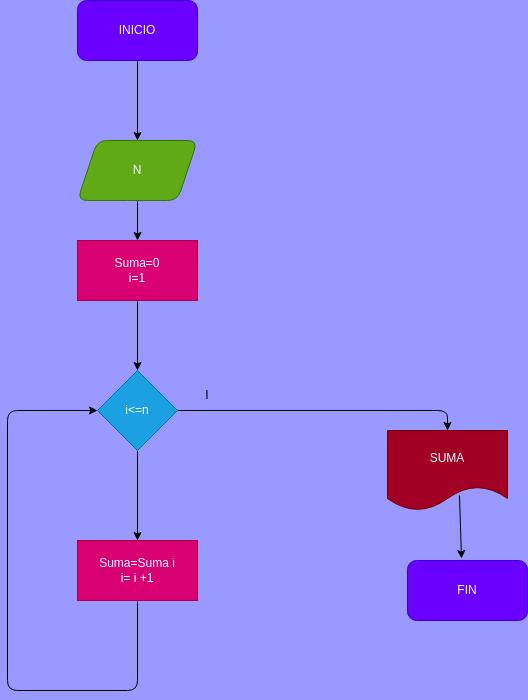

The diagram above was exported from draw.io. Its source (the exported page's mxGraphModel, read from the mxfile embedded in the PNG):
<mxGraphModel dx="946" dy="360" grid="0" gridSize="10" guides="1" tooltips="1" connect="1" arrows="1" fold="1" page="1" pageScale="1" pageWidth="827" pageHeight="1169" background="#9999FF" math="0" shadow="0">
  <root>
    <mxCell id="0" />
    <mxCell id="1" parent="0" />
    <mxCell id="4" value="" style="edgeStyle=none;html=1;" edge="1" parent="1" source="2" target="3">
      <mxGeometry relative="1" as="geometry" />
    </mxCell>
    <mxCell id="2" value="INICIO" style="rounded=1;whiteSpace=wrap;html=1;fillColor=#6a00ff;fontColor=#ffffff;strokeColor=#3700CC;" vertex="1" parent="1">
      <mxGeometry x="270" y="20" width="120" height="60" as="geometry" />
    </mxCell>
    <mxCell id="8" value="" style="edgeStyle=none;html=1;" edge="1" parent="1" source="3" target="7">
      <mxGeometry relative="1" as="geometry" />
    </mxCell>
    <mxCell id="3" value="N" style="shape=parallelogram;perimeter=parallelogramPerimeter;whiteSpace=wrap;html=1;fixedSize=1;rounded=1;fillColor=#60a917;fontColor=#ffffff;strokeColor=#2D7600;" vertex="1" parent="1">
      <mxGeometry x="270" y="160" width="120" height="60" as="geometry" />
    </mxCell>
    <mxCell id="10" value="" style="edgeStyle=none;html=1;" edge="1" parent="1" source="7" target="9">
      <mxGeometry relative="1" as="geometry" />
    </mxCell>
    <mxCell id="7" value="Suma=0&lt;br&gt;i=1" style="rounded=0;whiteSpace=wrap;html=1;fillColor=#d80073;fontColor=#ffffff;strokeColor=#A50040;" vertex="1" parent="1">
      <mxGeometry x="270" y="260" width="120" height="60" as="geometry" />
    </mxCell>
    <mxCell id="12" value="" style="edgeStyle=none;html=1;" edge="1" parent="1" source="9" target="11">
      <mxGeometry relative="1" as="geometry" />
    </mxCell>
    <mxCell id="14" value="" style="edgeStyle=none;html=1;" edge="1" parent="1" source="9" target="13">
      <mxGeometry relative="1" as="geometry">
        <Array as="points">
          <mxPoint x="640" y="430" />
        </Array>
      </mxGeometry>
    </mxCell>
    <mxCell id="9" value="i&amp;lt;=n" style="rhombus;whiteSpace=wrap;html=1;rounded=0;fillColor=#1ba1e2;fontColor=#ffffff;strokeColor=#006EAF;" vertex="1" parent="1">
      <mxGeometry x="290" y="390" width="80" height="80" as="geometry" />
    </mxCell>
    <mxCell id="18" value="" style="edgeStyle=none;html=1;entryX=0;entryY=0.5;entryDx=0;entryDy=0;" edge="1" parent="1" source="11" target="9">
      <mxGeometry relative="1" as="geometry">
        <mxPoint x="330" y="700" as="targetPoint" />
        <Array as="points">
          <mxPoint x="330" y="710" />
          <mxPoint x="200" y="710" />
          <mxPoint x="200" y="430" />
        </Array>
      </mxGeometry>
    </mxCell>
    <mxCell id="11" value="Suma=Suma i&lt;br&gt;i= i +1" style="whiteSpace=wrap;html=1;rounded=0;fillColor=#d80073;fontColor=#ffffff;strokeColor=#A50040;" vertex="1" parent="1">
      <mxGeometry x="270" y="560" width="120" height="60" as="geometry" />
    </mxCell>
    <mxCell id="16" value="" style="edgeStyle=none;html=1;exitX=0.6;exitY=0.813;exitDx=0;exitDy=0;exitPerimeter=0;entryX=0.45;entryY=-0.033;entryDx=0;entryDy=0;entryPerimeter=0;" edge="1" parent="1" source="13" target="15">
      <mxGeometry relative="1" as="geometry" />
    </mxCell>
    <mxCell id="13" value="SUMA" style="shape=document;whiteSpace=wrap;html=1;boundedLbl=1;rounded=0;fillColor=#a20025;fontColor=#ffffff;strokeColor=#6F0000;" vertex="1" parent="1">
      <mxGeometry x="580" y="450" width="120" height="80" as="geometry" />
    </mxCell>
    <mxCell id="15" value="FIN" style="rounded=1;whiteSpace=wrap;html=1;fillColor=#6a00ff;fontColor=#ffffff;strokeColor=#3700CC;" vertex="1" parent="1">
      <mxGeometry x="600" y="580" width="120" height="60" as="geometry" />
    </mxCell>
    <mxCell id="19" value="I" style="text;html=1;strokeColor=none;fillColor=none;align=center;verticalAlign=middle;whiteSpace=wrap;rounded=0;" vertex="1" parent="1">
      <mxGeometry x="370" y="400" width="60" height="30" as="geometry" />
    </mxCell>
  </root>
</mxGraphModel>